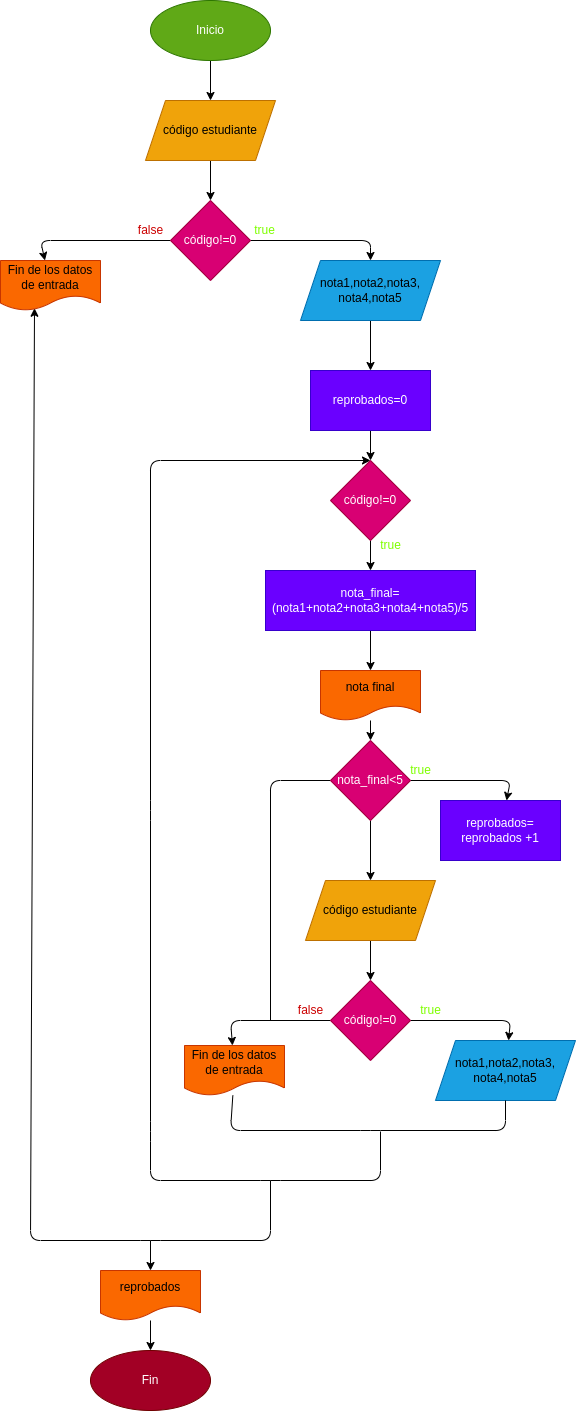

The diagram above was exported from draw.io. Its source (the exported page's mxGraphModel, read from the mxfile embedded in the PNG):
<mxGraphModel dx="731" dy="481" grid="1" gridSize="10" guides="1" tooltips="1" connect="1" arrows="1" fold="1" page="1" pageScale="1" pageWidth="827" pageHeight="1169" math="0" shadow="0">
  <root>
    <mxCell id="0" />
    <mxCell id="1" parent="0" />
    <mxCell id="6" value="" style="edgeStyle=none;html=1;" parent="1" source="2" target="5" edge="1">
      <mxGeometry relative="1" as="geometry" />
    </mxCell>
    <mxCell id="2" value="Inicio" style="ellipse;whiteSpace=wrap;html=1;fillColor=#60a917;fontColor=#ffffff;strokeColor=#2D7600;" parent="1" vertex="1">
      <mxGeometry x="280" y="30" width="120" height="60" as="geometry" />
    </mxCell>
    <mxCell id="8" value="" style="edgeStyle=none;html=1;" parent="1" source="5" target="7" edge="1">
      <mxGeometry relative="1" as="geometry" />
    </mxCell>
    <mxCell id="5" value="código estudiante" style="shape=parallelogram;perimeter=parallelogramPerimeter;whiteSpace=wrap;html=1;fixedSize=1;fillColor=#f0a30a;strokeColor=#BD7000;fontColor=#000000;" parent="1" vertex="1">
      <mxGeometry x="275" y="130" width="130" height="60" as="geometry" />
    </mxCell>
    <mxCell id="12" style="edgeStyle=none;html=1;" parent="1" source="7" target="11" edge="1">
      <mxGeometry relative="1" as="geometry">
        <Array as="points">
          <mxPoint x="500" y="270" />
        </Array>
      </mxGeometry>
    </mxCell>
    <mxCell id="29" style="edgeStyle=none;html=1;" parent="1" source="7" target="28" edge="1">
      <mxGeometry relative="1" as="geometry">
        <Array as="points">
          <mxPoint x="170" y="270" />
        </Array>
      </mxGeometry>
    </mxCell>
    <mxCell id="7" value="código!=0" style="rhombus;whiteSpace=wrap;html=1;fillColor=#d80073;strokeColor=#A50040;fontColor=#ffffff;" parent="1" vertex="1">
      <mxGeometry x="300" y="230" width="80" height="80" as="geometry" />
    </mxCell>
    <mxCell id="14" value="" style="edgeStyle=none;html=1;" parent="1" source="11" target="13" edge="1">
      <mxGeometry relative="1" as="geometry" />
    </mxCell>
    <mxCell id="11" value="&lt;span style=&quot;color: rgb(0 , 0 , 0)&quot;&gt;nota1,nota2,nota3,&lt;/span&gt;&lt;br style=&quot;color: rgb(0 , 0 , 0)&quot;&gt;&lt;span style=&quot;color: rgb(0 , 0 , 0)&quot;&gt;nota4,nota5&lt;/span&gt;" style="shape=parallelogram;perimeter=parallelogramPerimeter;whiteSpace=wrap;html=1;fixedSize=1;fillColor=#1ba1e2;fontColor=#ffffff;strokeColor=#006EAF;" parent="1" vertex="1">
      <mxGeometry x="430" y="290" width="140" height="60" as="geometry" />
    </mxCell>
    <mxCell id="16" value="" style="edgeStyle=none;html=1;" parent="1" source="13" target="15" edge="1">
      <mxGeometry relative="1" as="geometry" />
    </mxCell>
    <mxCell id="13" value="reprobados=0" style="whiteSpace=wrap;html=1;fillColor=#6a00ff;strokeColor=#3700CC;fontColor=#ffffff;" parent="1" vertex="1">
      <mxGeometry x="440" y="400" width="120" height="60" as="geometry" />
    </mxCell>
    <mxCell id="25" style="edgeStyle=none;html=1;" parent="1" source="15" target="17" edge="1">
      <mxGeometry relative="1" as="geometry" />
    </mxCell>
    <mxCell id="42" style="edgeStyle=none;html=1;endArrow=none;endFill=0;exitX=0.5;exitY=0;exitDx=0;exitDy=0;startArrow=classic;startFill=1;" parent="1" source="15" edge="1">
      <mxGeometry relative="1" as="geometry">
        <mxPoint x="510" y="1161" as="targetPoint" />
        <Array as="points">
          <mxPoint x="280" y="490" />
          <mxPoint x="280" y="840" />
          <mxPoint x="280" y="1161" />
          <mxPoint x="280" y="1210" />
          <mxPoint x="400" y="1210" />
          <mxPoint x="510" y="1210" />
        </Array>
      </mxGeometry>
    </mxCell>
    <mxCell id="15" value="código!=0" style="rhombus;whiteSpace=wrap;html=1;fillColor=#d80073;strokeColor=#A50040;fontColor=#ffffff;" parent="1" vertex="1">
      <mxGeometry x="460" y="490" width="80" height="80" as="geometry" />
    </mxCell>
    <mxCell id="24" value="" style="edgeStyle=none;html=1;" parent="1" source="17" target="23" edge="1">
      <mxGeometry relative="1" as="geometry" />
    </mxCell>
    <mxCell id="17" value="nota_final=(nota1+nota2+nota3+nota4+nota5)/5" style="whiteSpace=wrap;html=1;fillColor=#6a00ff;strokeColor=#3700CC;fontColor=#ffffff;" parent="1" vertex="1">
      <mxGeometry x="395" y="600" width="210" height="60" as="geometry" />
    </mxCell>
    <mxCell id="27" style="edgeStyle=none;html=1;" parent="1" source="19" target="21" edge="1">
      <mxGeometry relative="1" as="geometry">
        <Array as="points">
          <mxPoint x="640" y="810" />
        </Array>
      </mxGeometry>
    </mxCell>
    <mxCell id="33" style="edgeStyle=none;html=1;" parent="1" source="19" target="32" edge="1">
      <mxGeometry relative="1" as="geometry" />
    </mxCell>
    <mxCell id="54" style="edgeStyle=none;html=1;fontColor=#CC0000;endArrow=none;endFill=0;" edge="1" parent="1" source="19">
      <mxGeometry relative="1" as="geometry">
        <mxPoint x="400" y="1050" as="targetPoint" />
        <Array as="points">
          <mxPoint x="400" y="810" />
        </Array>
      </mxGeometry>
    </mxCell>
    <mxCell id="19" value="nota_final&amp;lt;5" style="rhombus;whiteSpace=wrap;html=1;fillColor=#d80073;strokeColor=#A50040;fontColor=#ffffff;" parent="1" vertex="1">
      <mxGeometry x="460" y="770" width="80" height="80" as="geometry" />
    </mxCell>
    <mxCell id="21" value="reprobados= reprobados +1" style="whiteSpace=wrap;html=1;fillColor=#6a00ff;strokeColor=#3700CC;fontColor=#ffffff;" parent="1" vertex="1">
      <mxGeometry x="570" y="830" width="120" height="60" as="geometry" />
    </mxCell>
    <mxCell id="26" style="edgeStyle=none;html=1;" parent="1" source="23" target="19" edge="1">
      <mxGeometry relative="1" as="geometry" />
    </mxCell>
    <mxCell id="23" value="nota final" style="shape=document;whiteSpace=wrap;html=1;boundedLbl=1;fillColor=#fa6800;strokeColor=#C73500;fontColor=#000000;" parent="1" vertex="1">
      <mxGeometry x="450" y="700" width="100" height="50" as="geometry" />
    </mxCell>
    <mxCell id="43" style="edgeStyle=none;html=1;startArrow=classic;startFill=1;endArrow=none;endFill=0;exitX=0.34;exitY=0.955;exitDx=0;exitDy=0;exitPerimeter=0;" parent="1" source="28" edge="1">
      <mxGeometry relative="1" as="geometry">
        <mxPoint x="400" y="1210" as="targetPoint" />
        <mxPoint x="170" y="330" as="sourcePoint" />
        <Array as="points">
          <mxPoint x="160" y="1270" />
          <mxPoint x="280" y="1270" />
          <mxPoint x="400" y="1270" />
        </Array>
      </mxGeometry>
    </mxCell>
    <mxCell id="28" value="Fin de los datos de entrada" style="shape=document;whiteSpace=wrap;html=1;boundedLbl=1;fillColor=#fa6800;strokeColor=#C73500;fontColor=#000000;" parent="1" vertex="1">
      <mxGeometry x="130" y="290" width="100" height="50" as="geometry" />
    </mxCell>
    <mxCell id="35" style="edgeStyle=none;html=1;" parent="1" source="32" target="34" edge="1">
      <mxGeometry relative="1" as="geometry" />
    </mxCell>
    <mxCell id="32" value="código estudiante" style="shape=parallelogram;perimeter=parallelogramPerimeter;whiteSpace=wrap;html=1;fixedSize=1;fillColor=#f0a30a;strokeColor=#BD7000;fontColor=#000000;" parent="1" vertex="1">
      <mxGeometry x="435" y="910" width="130" height="60" as="geometry" />
    </mxCell>
    <mxCell id="38" style="edgeStyle=none;html=1;" parent="1" source="34" target="36" edge="1">
      <mxGeometry relative="1" as="geometry">
        <Array as="points">
          <mxPoint x="640" y="1050" />
        </Array>
      </mxGeometry>
    </mxCell>
    <mxCell id="39" style="edgeStyle=none;html=1;" parent="1" source="34" target="37" edge="1">
      <mxGeometry relative="1" as="geometry">
        <mxPoint x="300" y="1070" as="targetPoint" />
        <Array as="points">
          <mxPoint x="360" y="1050" />
        </Array>
      </mxGeometry>
    </mxCell>
    <mxCell id="34" value="código!=0" style="rhombus;whiteSpace=wrap;html=1;fillColor=#d80073;strokeColor=#A50040;fontColor=#ffffff;" parent="1" vertex="1">
      <mxGeometry x="460" y="1010" width="80" height="80" as="geometry" />
    </mxCell>
    <mxCell id="36" value="&lt;span style=&quot;color: rgb(0 , 0 , 0)&quot;&gt;nota1,nota2,nota3,&lt;/span&gt;&lt;br style=&quot;color: rgb(0 , 0 , 0)&quot;&gt;&lt;span style=&quot;color: rgb(0 , 0 , 0)&quot;&gt;nota4,nota5&lt;/span&gt;" style="shape=parallelogram;perimeter=parallelogramPerimeter;whiteSpace=wrap;html=1;fixedSize=1;fillColor=#1ba1e2;fontColor=#ffffff;strokeColor=#006EAF;" parent="1" vertex="1">
      <mxGeometry x="565" y="1070" width="140" height="60" as="geometry" />
    </mxCell>
    <mxCell id="40" style="edgeStyle=none;html=1;endArrow=none;endFill=0;" parent="1" source="37" target="36" edge="1">
      <mxGeometry relative="1" as="geometry">
        <Array as="points">
          <mxPoint x="360" y="1160" />
          <mxPoint x="500" y="1160" />
          <mxPoint x="635" y="1160" />
        </Array>
      </mxGeometry>
    </mxCell>
    <mxCell id="37" value="Fin de los datos de entrada" style="shape=document;whiteSpace=wrap;html=1;boundedLbl=1;fillColor=#fa6800;strokeColor=#C73500;fontColor=#000000;" parent="1" vertex="1">
      <mxGeometry x="314" y="1075" width="100" height="50" as="geometry" />
    </mxCell>
    <mxCell id="45" style="edgeStyle=none;html=1;startArrow=classic;startFill=1;endArrow=none;endFill=0;" parent="1" source="44" edge="1">
      <mxGeometry relative="1" as="geometry">
        <mxPoint x="280" y="1270" as="targetPoint" />
      </mxGeometry>
    </mxCell>
    <mxCell id="47" value="" style="edgeStyle=none;html=1;startArrow=none;startFill=0;endArrow=classic;endFill=1;" parent="1" source="44" target="46" edge="1">
      <mxGeometry relative="1" as="geometry" />
    </mxCell>
    <mxCell id="44" value="reprobados" style="shape=document;whiteSpace=wrap;html=1;boundedLbl=1;fillColor=#fa6800;strokeColor=#C73500;fontColor=#000000;" parent="1" vertex="1">
      <mxGeometry x="230" y="1300" width="100" height="50" as="geometry" />
    </mxCell>
    <mxCell id="46" value="Fin" style="ellipse;whiteSpace=wrap;html=1;fillColor=#a20025;strokeColor=#6F0000;fontColor=#ffffff;" parent="1" vertex="1">
      <mxGeometry x="220" y="1380" width="120" height="60" as="geometry" />
    </mxCell>
    <mxCell id="48" value="true" style="text;html=1;align=center;verticalAlign=middle;resizable=0;points=[];autosize=1;strokeColor=none;fillColor=none;fontColor=#80FF00;" vertex="1" parent="1">
      <mxGeometry x="374" y="250" width="40" height="20" as="geometry" />
    </mxCell>
    <mxCell id="49" value="false" style="text;html=1;align=center;verticalAlign=middle;resizable=0;points=[];autosize=1;strokeColor=none;fillColor=none;fontColor=#CC0000;" vertex="1" parent="1">
      <mxGeometry x="260" y="250" width="40" height="20" as="geometry" />
    </mxCell>
    <mxCell id="50" value="true" style="text;html=1;align=center;verticalAlign=middle;resizable=0;points=[];autosize=1;strokeColor=none;fillColor=none;fontColor=#80FF00;" vertex="1" parent="1">
      <mxGeometry x="500" y="565" width="40" height="20" as="geometry" />
    </mxCell>
    <mxCell id="51" value="true" style="text;html=1;align=center;verticalAlign=middle;resizable=0;points=[];autosize=1;strokeColor=none;fillColor=none;fontColor=#80FF00;" vertex="1" parent="1">
      <mxGeometry x="530" y="790" width="40" height="20" as="geometry" />
    </mxCell>
    <mxCell id="52" value="true" style="text;html=1;align=center;verticalAlign=middle;resizable=0;points=[];autosize=1;strokeColor=none;fillColor=none;fontColor=#80FF00;" vertex="1" parent="1">
      <mxGeometry x="540" y="1030" width="40" height="20" as="geometry" />
    </mxCell>
    <mxCell id="53" value="false" style="text;html=1;align=center;verticalAlign=middle;resizable=0;points=[];autosize=1;strokeColor=none;fillColor=none;fontColor=#CC0000;" vertex="1" parent="1">
      <mxGeometry x="420" y="1030" width="40" height="20" as="geometry" />
    </mxCell>
  </root>
</mxGraphModel>